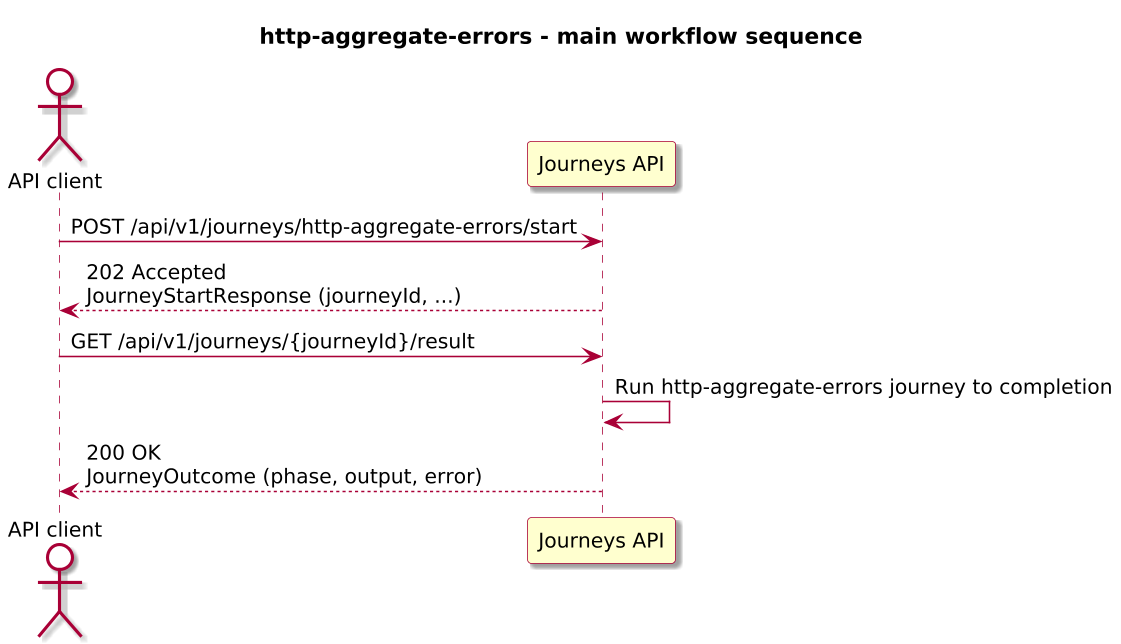

The diagram above was rendered by PlantUML. Its source (embedded in the PNG):
@startuml

skinparam BackgroundColor #FFFFFF
skinparam Shadowing true

skinparam DefaultFontName "SansSerif"
skinparam DefaultFontSize 13
skinparam DefaultFontStyle plain

skinparam dpi 150

skinparam sequence {
  ArrowColor #A80036
  LifeLineBorderColor #A80036
  LifeLineBackgroundColor #FFFFFF
}

skinparam Note {
  BackgroundColor #FBFB77
  BorderColor #A80036
}

skinparam ParticipantBorderColor #A80036
skinparam ParticipantBackgroundColor #FEFECE

skinparam ActorBorderColor #A80036
skinparam ActorBackgroundColor #FFFFFF
skinparam SequenceActorBorderThickness 2

skinparam state {
  BorderColor #A80036
  BackgroundColor #FEFECE
}

skinparam activity {
  ArrowColor #A80036
  BackgroundColor #FEFECE
  BorderColor #A80036
}

!include journey-diagram-theme.puml
title http-aggregate-errors - main workflow sequence

actor "API client" as Client
participant "Journeys API" as Journeys

Client -> Journeys: POST /api/v1/journeys/http-aggregate-errors/start
Journeys --> Client: 202 Accepted\nJourneyStartResponse (journeyId, ...)

Client -> Journeys: GET /api/v1/journeys/{journeyId}/result
Journeys -> Journeys: Run http-aggregate-errors journey to completion
Journeys --> Client: 200 OK\nJourneyOutcome (phase, output, error)

@enduml